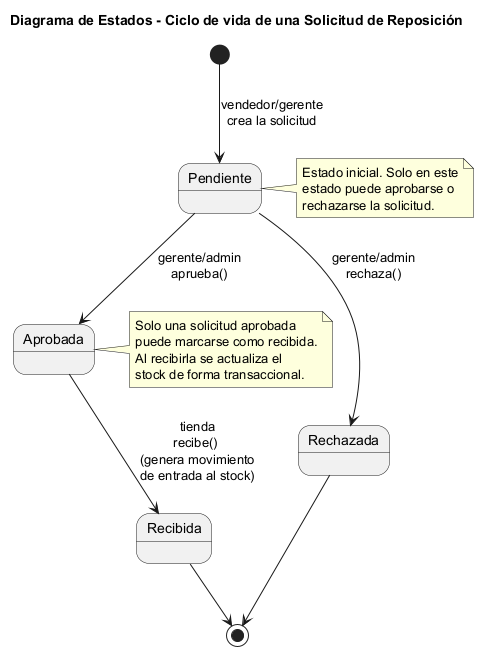

The diagram above was rendered by PlantUML. Its source (embedded in the PNG):
@startuml 06-estados-reposicion
title Diagrama de Estados - Ciclo de vida de una Solicitud de Reposición

[*] --> Pendiente : vendedor/gerente\ncrea la solicitud

Pendiente --> Aprobada : gerente/admin\naprueba()
Pendiente --> Rechazada : gerente/admin\nrechaza()

Aprobada --> Recibida : tienda\nrecibe() \n(genera movimiento\nde entrada al stock)

Rechazada --> [*]
Recibida --> [*]

note right of Pendiente
  Estado inicial. Solo en este
  estado puede aprobarse o
  rechazarse la solicitud.
end note

note right of Aprobada
  Solo una solicitud aprobada
  puede marcarse como recibida.
  Al recibirla se actualiza el
  stock de forma transaccional.
end note

@enduml